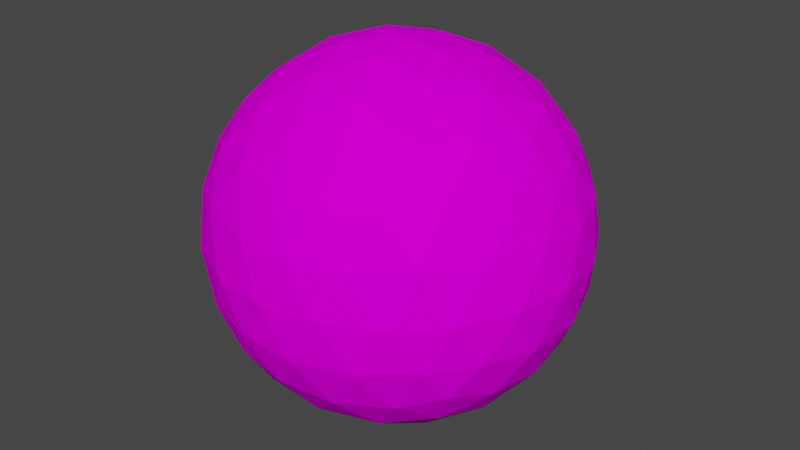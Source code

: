 # Source: proyectil.blend  (saved by Blender 3.4.6; exported with 4.5.12 LTS)
import bpy
from mathutils import Matrix  # noqa: F401  (used for matrix-valued properties, if any)

bpy.ops.wm.read_factory_settings(use_empty=True)
scene = bpy.context.scene
scene.name = 'Scene'

# ---- images (referenced by path relative to the original .blend; pixels are not part of the script)
import os
ASSET_DIR = os.environ.get("B2B_ASSET_DIR", "")  # directory of the original .blend (textures are referenced by path, not embedded)
HERE = os.path.dirname(os.path.abspath(__file__))  # packed textures are extracted next to this script under _unpacked/

def load_image(name, relpath, width, height, colorspace="sRGB"):
    """Load a texture the original file referenced (path relative to the .blend, or extracted next to this script)."""
    p = next((c for c in (os.path.join(HERE, relpath), os.path.join(ASSET_DIR, relpath)) if relpath and os.path.exists(c)), "")
    if p:
        img = bpy.data.images.load(p, check_existing=True)
        img.name = name
    else:  # same state as the original file: an image datablock whose file is absent (Cycles renders it pink)
        img = bpy.data.images.new(name, width, height)
        img.source = "FILE"
        img.filepath = "//" + (relpath or name)
    img.colorspace_settings.name = colorspace
    return img
img_projectile = load_image('projectile', 'projectileEnemy.png', 1024, 1024, 'sRGB')

# ---- materials (node trees are filled in below, after node groups)
mat_material_001 = bpy.data.materials.new('Material.001')
mat_material_001.use_transparent_shadow = False

# ---- material node trees
mat_material_001.use_nodes = True; mat_material_001.node_tree.nodes.clear()
_N = mat_material_001.node_tree.nodes; _L = mat_material_001.node_tree.links
n0 = _N.new('ShaderNodeOutputMaterial'); n0.name = 'Material Output'; n0.location = (300, 300)
n1 = _N.new('ShaderNodeBsdfDiffuse'); n1.name = 'Diffuse BSDF'; n1.location = (91, 290)
n2 = _N.new('ShaderNodeTexImage'); n2.name = 'Image Texture'; n2.location = (-210, 295)
n2.image = img_projectile
_L.new(n1.outputs[0], n0.inputs[0])
_L.new(n2.outputs[0], n1.inputs[0])
n0.is_active_output = True

# ---- world
world_world = bpy.data.worlds.new('World'); scene.world = world_world
world_world.use_nodes = True; world_world.node_tree.nodes.clear()
_N = world_world.node_tree.nodes; _L = world_world.node_tree.links
n0 = _N.new('ShaderNodeOutputWorld'); n0.name = 'World Output'; n0.location = (300, 300)
n1 = _N.new('ShaderNodeBackground'); n1.name = 'Background'; n1.location = (10, 300)
n1.inputs[0].default_value = (0.05088, 0.05088, 0.05088, 1.0)
_L.new(n1.outputs[0], n0.inputs[0])
n0.is_active_output = True
world_world.color = (0.05088, 0.05088, 0.05088)
world_world.use_sun_shadow = False
world_world.sun_shadow_jitter_overblur = 0.0

# ---- meshes
me_icosphere_001 = bpy.data.meshes.new('Icosphere.001')
me_icosphere_001.from_pydata([(0.0, 0.0, -1.0), (0.7236, -0.5257, -0.4472), (-0.2764, -0.8506, -0.4472), (-0.8944, 0.0, -0.4472), (-0.2764, 0.8506, -0.4472), (0.7236, 0.5257, -0.4472), (0.2764, -0.8506, 0.4472), (-0.7236, -0.5257, 0.4472), (-0.7236, 0.5257, 0.4472), (0.2764, 0.8506, 0.4472), (0.8944, 0.0, 0.4472), (0.0, 0.0, 1.0), (-0.2328, -0.7166, -0.6575), (-0.1625, -0.5, -0.8507), (-0.07761, -0.2389, -0.9679), (0.2032, -0.1476, -0.9679), (0.4253, -0.309, -0.8507), (0.6095, -0.4429, -0.6575), (0.5319, -0.6817, -0.5023), (0.2629, -0.809, -0.5257), (-0.02964, -0.8642, -0.5023), (0.8127, 0.2952, -0.5023), (0.8506, 0.0, -0.5257), (0.8127, -0.2952, -0.5023), (0.2032, 0.1476, -0.9679), (0.4253, 0.309, -0.8507), (0.6095, 0.4429, -0.6575), (-0.7534, 0.0, -0.6575), (-0.5257, 0.0, -0.8507), (-0.2511, 0.0, -0.9679), (-0.484, -0.7166, -0.5023), (-0.6882, -0.5, -0.5257), (-0.8311, -0.2389, -0.5023), (-0.2328, 0.7166, -0.6575), (-0.1625, 0.5, -0.8507), (-0.07761, 0.2389, -0.9679), (-0.8311, 0.2389, -0.5023), (-0.6882, 0.5, -0.5257), (-0.484, 0.7166, -0.5023), (-0.02964, 0.8642, -0.5023), (0.2629, 0.809, -0.5257), (0.5319, 0.6817, -0.5023), (0.9566, -0.1476, 0.2511), (0.9511, -0.309, -1.752e-08), (0.8607, -0.4429, -0.2512), (0.8607, 0.4429, -0.2512), (0.9511, 0.309, 1.752e-08), (0.9566, 0.1476, 0.2511), (0.1552, -0.9554, 0.2512), (0.0, -1.0, -1.752e-08), (-0.1552, -0.9554, -0.2512), (0.6872, -0.6817, -0.2512), (0.5878, -0.809, 1.752e-08), (0.436, -0.8642, 0.2512), (-0.8607, -0.4429, 0.2512), (-0.9511, -0.309, -1.752e-08), (-0.9566, -0.1476, -0.2511), (-0.436, -0.8642, -0.2512), (-0.5878, -0.809, 1.752e-08), (-0.6872, -0.6817, 0.2512), (-0.6872, 0.6817, 0.2512), (-0.5878, 0.809, -1.752e-08), (-0.436, 0.8642, -0.2512), (-0.9566, 0.1476, -0.2511), (-0.9511, 0.309, 1.752e-08), (-0.8607, 0.4429, 0.2512), (0.436, 0.8642, 0.2512), (0.5878, 0.809, -1.752e-08), (0.6872, 0.6817, -0.2512), (-0.1552, 0.9554, -0.2512), (0.0, 1.0, 1.752e-08), (0.1552, 0.9554, 0.2512), (0.8311, -0.2389, 0.5023), (0.6882, -0.5, 0.5257), (0.484, -0.7166, 0.5023), (0.02964, -0.8642, 0.5023), (-0.2629, -0.809, 0.5257), (-0.5319, -0.6817, 0.5023), (-0.8127, -0.2952, 0.5023), (-0.8506, 0.0, 0.5257), (-0.8127, 0.2952, 0.5023), (-0.5319, 0.6817, 0.5023), (-0.2629, 0.809, 0.5257), (0.02964, 0.8642, 0.5023), (0.484, 0.7166, 0.5023), (0.6882, 0.5, 0.5257), (0.8311, 0.2389, 0.5023), (0.07761, -0.2389, 0.9679), (0.1625, -0.5, 0.8507), (0.2328, -0.7166, 0.6575), (0.7534, 0.0, 0.6575), (0.5257, 0.0, 0.8507), (0.2511, 0.0, 0.9679), (-0.2032, -0.1476, 0.9679), (-0.4253, -0.309, 0.8507), (-0.6095, -0.4429, 0.6575), (-0.2032, 0.1476, 0.9679), (-0.4253, 0.309, 0.8507), (-0.6095, 0.4429, 0.6575), (0.07761, 0.2389, 0.9679), (0.1625, 0.5, 0.8507), (0.2328, 0.7166, 0.6575), (0.3618, 0.2629, 0.8944), (0.6382, 0.2629, 0.7236), (0.4472, 0.5257, 0.7236), (-0.1382, 0.4253, 0.8944), (-0.05279, 0.6882, 0.7236), (-0.3618, 0.5878, 0.7236), (-0.4472, 0.0, 0.8944), (-0.6708, 0.1625, 0.7236), (-0.6708, -0.1625, 0.7236), (-0.1382, -0.4253, 0.8944), (-0.3618, -0.5878, 0.7236), (-0.05279, -0.6882, 0.7236), (0.3618, -0.2629, 0.8944), (0.4472, -0.5257, 0.7236), (0.6382, -0.2629, 0.7236), (0.8618, 0.4253, 0.2764), (0.809, 0.5878, 0.0), (0.6708, 0.6882, 0.2764), (-0.1382, 0.9511, 0.2764), (-0.309, 0.9511, -4.92e-07), (-0.4472, 0.8506, 0.2764), (-0.9472, 0.1625, 0.2764), (-1.0, -3.608e-07, 6.232e-07), (-0.9472, -0.1625, 0.2764), (-0.4472, -0.8506, 0.2764), (-0.309, -0.9511, -7.872e-07), (-0.1382, -0.9511, 0.2764), (0.6708, -0.6882, 0.2764), (0.809, -0.5878, -1.902e-06), (0.8618, -0.4253, 0.2764), (0.309, 0.9511, -2.615e-14), (0.4472, 0.8506, -0.2764), (0.1382, 0.9511, -0.2764), (-0.809, 0.5878, -7.845e-14), (-0.6708, 0.6882, -0.2764), (-0.8618, 0.4253, -0.2764), (-0.809, -0.5878, 8.031e-14), (-0.8618, -0.4253, -0.2764), (-0.6708, -0.6882, -0.2764), (0.309, -0.9511, 2.802e-14), (0.1382, -0.9511, -0.2764), (0.4472, -0.8506, -0.2764), (1.0, 0.0, 0.0), (0.9472, -0.1625, -0.2764), (0.9472, 0.1625, -0.2764), (0.3618, 0.5878, -0.7236), (0.1382, 0.4253, -0.8944), (0.05279, 0.6882, -0.7236), (-0.4472, 0.5257, -0.7236), (-0.3618, 0.2629, -0.8944), (-0.6382, 0.2629, -0.7236), (-0.6382, -0.2629, -0.7236), (-0.3618, -0.2629, -0.8944), (-0.4472, -0.5257, -0.7236), (0.6708, 0.1625, -0.7236), (0.6708, -0.1625, -0.7236), (0.4472, -7.38e-07, -0.8944), (0.05279, -0.6882, -0.7236), (0.1382, -0.4253, -0.8944), (0.3618, -0.5878, -0.7236)], [], [(0, 15, 14), (1, 17, 23), (0, 14, 29), (0, 29, 35), (0, 35, 24), (1, 23, 44), (2, 20, 50), (3, 32, 56), (4, 38, 62), (5, 41, 68), (1, 44, 51), (2, 50, 57), (3, 56, 63), (4, 62, 69), (5, 68, 45), (6, 74, 89), (7, 77, 95), (8, 80, 98), (9, 83, 101), (10, 86, 90), (92, 99, 11), (91, 102, 92), (90, 103, 91), (92, 102, 99), (102, 100, 99), (91, 103, 102), (103, 104, 102), (102, 104, 100), (104, 101, 100), (90, 86, 103), (86, 85, 103), (103, 85, 104), (85, 84, 104), (104, 84, 101), (84, 9, 101), (99, 96, 11), (100, 105, 99), (101, 106, 100), (99, 105, 96), (105, 97, 96), (100, 106, 105), (106, 107, 105), (105, 107, 97), (107, 98, 97), (101, 83, 106), (83, 82, 106), (106, 82, 107), (82, 81, 107), (107, 81, 98), (81, 8, 98), (96, 93, 11), (97, 108, 96), (98, 109, 97), (96, 108, 93), (108, 94, 93), (97, 109, 108), (109, 110, 108), (108, 110, 94), (110, 95, 94), (98, 80, 109), (80, 79, 109), (109, 79, 110), (79, 78, 110), (110, 78, 95), (78, 7, 95), (93, 87, 11), (94, 111, 93), (95, 112, 94), (93, 111, 87), (111, 88, 87), (94, 112, 111), (112, 113, 111), (111, 113, 88), (113, 89, 88), (95, 77, 112), (77, 76, 112), (112, 76, 113), (76, 75, 113), (113, 75, 89), (75, 6, 89), (87, 92, 11), (88, 114, 87), (89, 115, 88), (87, 114, 92), (114, 91, 92), (88, 115, 114), (115, 116, 114), (114, 116, 91), (116, 90, 91), (89, 74, 115), (74, 73, 115), (115, 73, 116), (73, 72, 116), (116, 72, 90), (72, 10, 90), (47, 86, 10), (46, 117, 47), (45, 118, 46), (47, 117, 86), (117, 85, 86), (46, 118, 117), (118, 119, 117), (117, 119, 85), (119, 84, 85), (45, 68, 118), (68, 67, 118), (118, 67, 119), (67, 66, 119), (119, 66, 84), (66, 9, 84), (71, 83, 9), (70, 120, 71), (69, 121, 70), (71, 120, 83), (120, 82, 83), (70, 121, 120), (121, 122, 120), (120, 122, 82), (122, 81, 82), (69, 62, 121), (62, 61, 121), (121, 61, 122), (61, 60, 122), (122, 60, 81), (60, 8, 81), (65, 80, 8), (64, 123, 65), (63, 124, 64), (65, 123, 80), (123, 79, 80), (64, 124, 123), (124, 125, 123), (123, 125, 79), (125, 78, 79), (63, 56, 124), (56, 55, 124), (124, 55, 125), (55, 54, 125), (125, 54, 78), (54, 7, 78), (59, 77, 7), (58, 126, 59), (57, 127, 58), (59, 126, 77), (126, 76, 77), (58, 127, 126), (127, 128, 126), (126, 128, 76), (128, 75, 76), (57, 50, 127), (50, 49, 127), (127, 49, 128), (49, 48, 128), (128, 48, 75), (48, 6, 75), (53, 74, 6), (52, 129, 53), (51, 130, 52), (53, 129, 74), (129, 73, 74), (52, 130, 129), (130, 131, 129), (129, 131, 73), (131, 72, 73), (51, 44, 130), (44, 43, 130), (130, 43, 131), (43, 42, 131), (131, 42, 72), (42, 10, 72), (66, 71, 9), (67, 132, 66), (68, 133, 67), (66, 132, 71), (132, 70, 71), (67, 133, 132), (133, 134, 132), (132, 134, 70), (134, 69, 70), (68, 41, 133), (41, 40, 133), (133, 40, 134), (40, 39, 134), (134, 39, 69), (39, 4, 69), (60, 65, 8), (61, 135, 60), (62, 136, 61), (60, 135, 65), (135, 64, 65), (61, 136, 135), (136, 137, 135), (135, 137, 64), (137, 63, 64), (62, 38, 136), (38, 37, 136), (136, 37, 137), (37, 36, 137), (137, 36, 63), (36, 3, 63), (54, 59, 7), (55, 138, 54), (56, 139, 55), (54, 138, 59), (138, 58, 59), (55, 139, 138), (139, 140, 138), (138, 140, 58), (140, 57, 58), (56, 32, 139), (32, 31, 139), (139, 31, 140), (31, 30, 140), (140, 30, 57), (30, 2, 57), (48, 53, 6), (49, 141, 48), (50, 142, 49), (48, 141, 53), (141, 52, 53), (49, 142, 141), (142, 143, 141), (141, 143, 52), (143, 51, 52), (50, 20, 142), (20, 19, 142), (142, 19, 143), (19, 18, 143), (143, 18, 51), (18, 1, 51), (42, 47, 10), (43, 144, 42), (44, 145, 43), (42, 144, 47), (144, 46, 47), (43, 145, 144), (145, 146, 144), (144, 146, 46), (146, 45, 46), (44, 23, 145), (23, 22, 145), (145, 22, 146), (22, 21, 146), (146, 21, 45), (21, 5, 45), (26, 41, 5), (25, 147, 26), (24, 148, 25), (26, 147, 41), (147, 40, 41), (25, 148, 147), (148, 149, 147), (147, 149, 40), (149, 39, 40), (24, 35, 148), (35, 34, 148), (148, 34, 149), (34, 33, 149), (149, 33, 39), (33, 4, 39), (33, 38, 4), (34, 150, 33), (35, 151, 34), (33, 150, 38), (150, 37, 38), (34, 151, 150), (151, 152, 150), (150, 152, 37), (152, 36, 37), (35, 29, 151), (29, 28, 151), (151, 28, 152), (28, 27, 152), (152, 27, 36), (27, 3, 36), (27, 32, 3), (28, 153, 27), (29, 154, 28), (27, 153, 32), (153, 31, 32), (28, 154, 153), (154, 155, 153), (153, 155, 31), (155, 30, 31), (29, 14, 154), (14, 13, 154), (154, 13, 155), (13, 12, 155), (155, 12, 30), (12, 2, 30), (21, 26, 5), (22, 156, 21), (23, 157, 22), (21, 156, 26), (156, 25, 26), (22, 157, 156), (157, 158, 156), (156, 158, 25), (158, 24, 25), (23, 17, 157), (17, 16, 157), (157, 16, 158), (16, 15, 158), (158, 15, 24), (15, 0, 24), (12, 20, 2), (13, 159, 12), (14, 160, 13), (12, 159, 20), (159, 19, 20), (13, 160, 159), (160, 161, 159), (159, 161, 19), (161, 18, 19), (14, 15, 160), (15, 16, 160), (160, 16, 161), (16, 17, 161), (161, 17, 18), (17, 1, 18)])
_uv = me_icosphere_001.uv_layers.new(name='UVMap')
_uv.uv.foreach_set('vector', [0.7751, 0.5362, 0.7802, 0.59, 0.7276, 0.5545, 0.461, 0.5915, 0.4794, 0.6392, 0.4194, 0.6166, 0.7751, 0.5362, 0.7276, 0.5545, 0.7429, 0.4929, 0.7751, 0.5362, 0.7429, 0.4929, 0.8051, 0.4903, 0.7751, 0.5362, 0.8051, 0.4903, 0.8282, 0.5503, 0.461, 0.5915, 0.4194, 0.6166, 0.4189, 0.5561, 0.3039, 0.14, 0.3416, 0.1293, 0.3269, 0.1875, 0.08188, 0.08392, 0.1325, 0.08832, 0.08773, 0.1344, 0.1175, 0.381, 0.1726, 0.3788, 0.1362, 0.4231, 0.6455, 0.14, 0.6685, 0.1875, 0.6163, 0.1817, 0.461, 0.5915, 0.4189, 0.5561, 0.4785, 0.5414, 0.3039, 0.14, 0.3269, 0.1875, 0.2747, 0.1817, 0.08188, 0.08392, 0.08773, 0.1344, 0.03904, 0.1148, 0.1175, 0.381, 0.1362, 0.4231, 0.07561, 0.4154, 0.6455, 0.14, 0.6163, 0.1817, 0.5988, 0.1198, 0.5436, 0.381, 0.4885, 0.3788, 0.5266, 0.3436, 0.6611, 0.9061, 0.6646, 0.8537, 0.7012, 0.9022, 0.2002, 0.5915, 0.2417, 0.6166, 0.1818, 0.6392, 0.4859, 0.3042, 0.4763, 0.3422, 0.4332, 0.3004, 0.4235, 0.08392, 0.4293, 0.1344, 0.3806, 0.1148, 0.9058, 0.8218, 0.9212, 0.8834, 0.8737, 0.8651, 0.9366, 0.7727, 0.9595, 0.8368, 0.9058, 0.8218, 0.3806, 0.1148, 0.3861, 0.1767, 0.3416, 0.1562, 0.9058, 0.8218, 0.9595, 0.8368, 0.9212, 0.8834, 0.9595, 0.8368, 0.9688, 0.9017, 0.9212, 0.8834, 0.9366, 0.7727, 0.9876, 0.7863, 0.9595, 0.8368, 0.3861, 0.1767, 0.4054, 0.2448, 0.3518, 0.2232, 0.3518, 0.2232, 0.4054, 0.2448, 0.3783, 0.2856, 0.4054, 0.2448, 0.4332, 0.3004, 0.3783, 0.2856, 0.3806, 0.1148, 0.4293, 0.1344, 0.3861, 0.1767, 0.4293, 0.1344, 0.4435, 0.1972, 0.3861, 0.1767, 0.3861, 0.1767, 0.4435, 0.1972, 0.4054, 0.2448, 0.4435, 0.1972, 0.4644, 0.2581, 0.4054, 0.2448, 0.4054, 0.2448, 0.4644, 0.2581, 0.4332, 0.3004, 0.4644, 0.2581, 0.4859, 0.3042, 0.4332, 0.3004, 0.9212, 0.8834, 0.8685, 0.9189, 0.8737, 0.8651, 0.9688, 0.9017, 0.9184, 0.9436, 0.9212, 0.8834, 0.4332, 0.3004, 0.4185, 0.3374, 0.3783, 0.2856, 0.9212, 0.8834, 0.9184, 0.9436, 0.8685, 0.9189, 0.9184, 0.9436, 0.8585, 0.9759, 0.8685, 0.9189, 0.9688, 0.9017, 0.9635, 0.961, 0.9184, 0.9436, 0.05117, 0.6342, 0.1178, 0.6427, 0.09134, 0.6853, 0.9184, 0.9436, 0.9055, 1.0, 0.8585, 0.9759, 0.1178, 0.6427, 0.1818, 0.6392, 0.1578, 0.6853, 0.0, 0.6158, 0.02408, 0.5771, 0.05117, 0.6342, 0.02408, 0.5771, 0.08142, 0.588, 0.05117, 0.6342, 0.05117, 0.6342, 0.08142, 0.588, 0.1178, 0.6427, 0.08142, 0.588, 0.1452, 0.5927, 0.1178, 0.6427, 0.1178, 0.6427, 0.1452, 0.5927, 0.1818, 0.6392, 0.1452, 0.5927, 0.2002, 0.5915, 0.1818, 0.6392, 0.8685, 0.9189, 0.8206, 0.8792, 0.8737, 0.8651, 0.8585, 0.9759, 0.8077, 0.939, 0.8685, 0.9189, 0.1818, 0.6392, 0.224, 0.669, 0.1578, 0.6853, 0.8685, 0.9189, 0.8077, 0.939, 0.8206, 0.8792, 0.8077, 0.939, 0.7582, 0.8928, 0.8206, 0.8792, 0.8585, 0.9759, 0.7948, 0.9953, 0.8077, 0.939, 0.7948, 0.9953, 0.742, 0.9516, 0.8077, 0.939, 0.8077, 0.939, 0.742, 0.9516, 0.7582, 0.8928, 0.742, 0.9516, 0.7012, 0.9022, 0.7582, 0.8928, 0.1818, 0.6392, 0.2417, 0.6166, 0.224, 0.669, 0.2417, 0.6166, 0.2833, 0.638, 0.224, 0.669, 0.7948, 0.9953, 0.7335, 1.0, 0.742, 0.9516, 0.7335, 1.0, 0.6895, 0.9534, 0.742, 0.9516, 0.742, 0.9516, 0.6895, 0.9534, 0.7012, 0.9022, 0.09162, 0.3004, 0.1443, 0.3042, 0.1347, 0.3422, 0.8206, 0.8792, 0.8437, 0.8192, 0.8737, 0.8651, 0.7582, 0.8928, 0.7803, 0.8293, 0.8206, 0.8792, 0.7012, 0.9022, 0.7147, 0.8419, 0.7582, 0.8928, 0.8206, 0.8792, 0.7803, 0.8293, 0.8437, 0.8192, 0.7803, 0.8293, 0.8064, 0.7672, 0.8437, 0.8192, 0.7582, 0.8928, 0.7147, 0.8419, 0.7803, 0.8293, 0.7147, 0.8419, 0.74, 0.7759, 0.7803, 0.8293, 0.7803, 0.8293, 0.74, 0.7759, 0.8064, 0.7672, 0.74, 0.7759, 0.7704, 0.7221, 0.8064, 0.7672, 0.7012, 0.9022, 0.6646, 0.8537, 0.7147, 0.8419, 0.6646, 0.8537, 0.6815, 0.7913, 0.7147, 0.8419, 0.7147, 0.8419, 0.6815, 0.7913, 0.74, 0.7759, 0.6815, 0.7913, 0.7107, 0.7336, 0.74, 0.7759, 0.74, 0.7759, 0.7107, 0.7336, 0.7704, 0.7221, 0.7107, 0.7336, 0.7433, 0.6924, 0.7704, 0.7221, 0.8437, 0.8192, 0.9058, 0.8218, 0.8737, 0.8651, 0.8064, 0.7672, 0.8742, 0.7661, 0.8437, 0.8192, 0.7704, 0.7221, 0.8339, 0.7127, 0.8064, 0.7672, 0.8437, 0.8192, 0.8742, 0.7661, 0.9058, 0.8218, 0.8742, 0.7661, 0.9366, 0.7727, 0.9058, 0.8218, 0.8064, 0.7672, 0.8339, 0.7127, 0.8742, 0.7661, 0.8339, 0.7127, 0.9023, 0.7156, 0.8742, 0.7661, 0.8742, 0.7661, 0.9023, 0.7156, 0.9366, 0.7727, 0.9023, 0.7156, 0.957, 0.73, 0.9366, 0.7727, 0.7704, 0.7221, 0.796, 0.6762, 0.8339, 0.7127, 0.4885, 0.3788, 0.4253, 0.3877, 0.463, 0.3422, 0.8339, 0.7127, 0.8599, 0.6711, 0.9023, 0.7156, 0.8599, 0.6711, 0.9204, 0.6815, 0.9023, 0.7156, 0.3487, 0.09106, 0.3954, 0.05658, 0.3806, 0.1148, 0.3954, 0.05658, 0.4235, 0.08392, 0.3806, 0.1148, 0.4741, 0.08832, 0.4293, 0.1344, 0.4235, 0.08392, 0.5373, 0.1007, 0.489, 0.1476, 0.4741, 0.08832, 0.5988, 0.1198, 0.5576, 0.1649, 0.5373, 0.1007, 0.4741, 0.08832, 0.489, 0.1476, 0.4293, 0.1344, 0.489, 0.1476, 0.4435, 0.1972, 0.4293, 0.1344, 0.5373, 0.1007, 0.5576, 0.1649, 0.489, 0.1476, 0.5576, 0.1649, 0.5083, 0.2156, 0.489, 0.1476, 0.489, 0.1476, 0.5083, 0.2156, 0.4435, 0.1972, 0.5083, 0.2156, 0.4644, 0.2581, 0.4435, 0.1972, 0.5988, 0.1198, 0.6163, 0.1817, 0.5576, 0.1649, 0.6163, 0.1817, 0.574, 0.2302, 0.5576, 0.1649, 0.5576, 0.1649, 0.574, 0.2302, 0.5083, 0.2156, 0.574, 0.2302, 0.5267, 0.2739, 0.5083, 0.2156, 0.5083, 0.2156, 0.5267, 0.2739, 0.4644, 0.2581, 0.5267, 0.2739, 0.4859, 0.3042, 0.4644, 0.2581, 0.5341, 0.3259, 0.4763, 0.3422, 0.4859, 0.3042, 0.03282, 0.4643, 0.05212, 0.5265, 0.0008661, 0.518, 0.07561, 0.4154, 0.09325, 0.47, 0.03282, 0.4643, 0.0008661, 0.518, 0.05212, 0.5265, 0.02408, 0.5771, 0.05212, 0.5265, 0.08142, 0.588, 0.02408, 0.5771, 0.03282, 0.4643, 0.09325, 0.47, 0.05212, 0.5265, 0.09325, 0.47, 0.1188, 0.5351, 0.05212, 0.5265, 0.05212, 0.5265, 0.1188, 0.5351, 0.08142, 0.588, 0.1188, 0.5351, 0.1452, 0.5927, 0.08142, 0.588, 0.07561, 0.4154, 0.1362, 0.4231, 0.09325, 0.47, 0.1362, 0.4231, 0.1596, 0.4806, 0.09325, 0.47, 0.09325, 0.47, 0.1596, 0.4806, 0.1188, 0.5351, 0.1596, 0.4806, 0.1826, 0.5414, 0.1188, 0.5351, 0.1188, 0.5351, 0.1826, 0.5414, 0.1452, 0.5927, 0.1826, 0.5414, 0.2002, 0.5915, 0.1452, 0.5927, 0.2422, 0.5561, 0.2417, 0.6166, 0.2002, 0.5915, 0.2844, 0.5115, 0.2905, 0.5776, 0.2422, 0.5561, 0.03904, 0.1148, 0.04449, 0.1767, 0.0, 0.1562, 0.2422, 0.5561, 0.2905, 0.5776, 0.2417, 0.6166, 0.2905, 0.5776, 0.2833, 0.638, 0.2417, 0.6166, 0.2844, 0.5115, 0.3306, 0.5288, 0.2905, 0.5776, 0.04449, 0.1767, 0.06378, 0.2448, 0.0102, 0.2232, 0.0102, 0.2232, 0.06378, 0.2448, 0.03669, 0.2857, 0.06378, 0.2448, 0.09162, 0.3004, 0.03669, 0.2857, 0.03904, 0.1148, 0.08773, 0.1344, 0.04449, 0.1767, 0.08773, 0.1344, 0.1019, 0.1972, 0.04449, 0.1767, 0.04449, 0.1767, 0.1019, 0.1972, 0.06378, 0.2448, 0.1019, 0.1972, 0.1228, 0.2581, 0.06378, 0.2448, 0.06378, 0.2448, 0.1228, 0.2581, 0.09162, 0.3004, 0.1228, 0.2581, 0.1443, 0.3042, 0.09162, 0.3004, 0.1851, 0.2739, 0.1925, 0.3259, 0.1443, 0.3042, 0.2324, 0.2302, 0.2434, 0.2902, 0.1851, 0.2739, 0.2747, 0.1817, 0.2927, 0.2394, 0.2324, 0.2302, 0.1851, 0.2739, 0.2434, 0.2902, 0.1925, 0.3259, 0.2434, 0.2902, 0.2478, 0.339, 0.1925, 0.3259, 0.2324, 0.2302, 0.2927, 0.2394, 0.2434, 0.2902, 0.2927, 0.2394, 0.3008, 0.2966, 0.2434, 0.2902, 0.2434, 0.2902, 0.3008, 0.2966, 0.2478, 0.339, 0.6619, 0.7458, 0.7107, 0.7336, 0.6815, 0.7913, 0.2747, 0.1817, 0.3269, 0.1875, 0.2927, 0.2394, 0.3269, 0.1875, 0.3416, 0.2425, 0.2927, 0.2394, 0.2927, 0.2394, 0.3416, 0.2425, 0.3008, 0.2966, 0.6283, 0.4643, 0.5855, 0.4154, 0.6357, 0.4073, 0.6357, 0.4073, 0.5855, 0.4154, 0.5866, 0.3662, 0.5855, 0.4154, 0.5436, 0.381, 0.5866, 0.3662, 0.5249, 0.4231, 0.4885, 0.3788, 0.5436, 0.381, 0.5015, 0.4806, 0.4612, 0.4298, 0.5249, 0.4231, 0.4785, 0.5414, 0.4356, 0.4948, 0.5015, 0.4806, 0.5249, 0.4231, 0.4612, 0.4298, 0.4885, 0.3788, 0.4612, 0.4298, 0.4253, 0.3877, 0.4885, 0.3788, 0.5015, 0.4806, 0.4356, 0.4948, 0.4612, 0.4298, 0.4356, 0.4948, 0.3956, 0.446, 0.4612, 0.4298, 0.4612, 0.4298, 0.3956, 0.446, 0.4253, 0.3877, 0.3956, 0.446, 0.3693, 0.4083, 0.4253, 0.3877, 0.4785, 0.5414, 0.4189, 0.5561, 0.4356, 0.4948, 0.4189, 0.5561, 0.3767, 0.5115, 0.4356, 0.4948, 0.4356, 0.4948, 0.3767, 0.5115, 0.3956, 0.446, 0.3767, 0.5115, 0.3461, 0.4674, 0.3956, 0.446, 0.3956, 0.446, 0.3461, 0.4674, 0.3693, 0.4083, 0.4531, 0.04021, 0.4235, 0.08392, 0.3954, 0.05658, 0.5267, 0.2739, 0.5341, 0.3259, 0.4859, 0.3042, 0.574, 0.2302, 0.585, 0.2902, 0.5267, 0.2739, 0.6163, 0.1817, 0.6343, 0.2394, 0.574, 0.2302, 0.5267, 0.2739, 0.585, 0.2902, 0.5341, 0.3259, 0.585, 0.2902, 0.5894, 0.339, 0.5341, 0.3259, 0.574, 0.2302, 0.6343, 0.2394, 0.585, 0.2902, 0.6343, 0.2394, 0.6424, 0.2966, 0.585, 0.2902, 0.585, 0.2902, 0.6424, 0.2966, 0.5894, 0.339, 0.02541, 0.4073, 0.07561, 0.4154, 0.03282, 0.4643, 0.6163, 0.1817, 0.6685, 0.1875, 0.6343, 0.2394, 0.6685, 0.1875, 0.6832, 0.2425, 0.6343, 0.2394, 0.6343, 0.2394, 0.6832, 0.2425, 0.6424, 0.2966, 0.9673, 0.4624, 0.938, 0.4047, 0.9869, 0.417, 0.02541, 0.4073, 0.07455, 0.3662, 0.07561, 0.4154, 0.07455, 0.3662, 0.1175, 0.381, 0.07561, 0.4154, 0.1826, 0.5414, 0.2422, 0.5561, 0.2002, 0.5915, 0.1596, 0.4806, 0.2255, 0.4948, 0.1826, 0.5414, 0.1362, 0.4231, 0.2, 0.4298, 0.1596, 0.4806, 0.1826, 0.5414, 0.2255, 0.4948, 0.2422, 0.5561, 0.2255, 0.4948, 0.2844, 0.5115, 0.2422, 0.5561, 0.1596, 0.4806, 0.2, 0.4298, 0.2255, 0.4948, 0.2, 0.4298, 0.2656, 0.446, 0.2255, 0.4948, 0.2255, 0.4948, 0.2656, 0.446, 0.2844, 0.5115, 0.2656, 0.446, 0.315, 0.4674, 0.2844, 0.5115, 0.1362, 0.4231, 0.1726, 0.3788, 0.2, 0.4298, 0.1726, 0.3788, 0.2358, 0.3877, 0.2, 0.4298, 0.2, 0.4298, 0.2358, 0.3877, 0.2656, 0.446, 0.2358, 0.3877, 0.2918, 0.4083, 0.2656, 0.446, 0.2656, 0.446, 0.2918, 0.4083, 0.315, 0.4674, 0.05375, 0.05658, 0.08188, 0.08392, 0.03904, 0.1148, 0.1228, 0.2581, 0.1851, 0.2739, 0.1443, 0.3042, 0.1019, 0.1972, 0.1667, 0.2156, 0.1228, 0.2581, 0.08773, 0.1344, 0.1474, 0.1476, 0.1019, 0.1972, 0.1228, 0.2581, 0.1667, 0.2156, 0.1851, 0.2739, 0.1667, 0.2156, 0.2324, 0.2302, 0.1851, 0.2739, 0.1019, 0.1972, 0.1474, 0.1476, 0.1667, 0.2156, 0.1474, 0.1476, 0.216, 0.1649, 0.1667, 0.2156, 0.1667, 0.2156, 0.216, 0.1649, 0.2324, 0.2302, 0.216, 0.1649, 0.2747, 0.1817, 0.2324, 0.2302, 0.08773, 0.1344, 0.1325, 0.08832, 0.1474, 0.1476, 0.1325, 0.08832, 0.1957, 0.1007, 0.1474, 0.1476, 0.1474, 0.1476, 0.1957, 0.1007, 0.216, 0.1649, 0.1957, 0.1007, 0.2572, 0.1198, 0.216, 0.1649, 0.216, 0.1649, 0.2572, 0.1198, 0.2747, 0.1817, 0.2572, 0.1198, 0.3039, 0.14, 0.2747, 0.1817, 0.5855, 0.4154, 0.5249, 0.4231, 0.5436, 0.381, 0.6283, 0.4643, 0.5679, 0.47, 0.5855, 0.4154, 0.6603, 0.518, 0.609, 0.5265, 0.6283, 0.4643, 0.5855, 0.4154, 0.5679, 0.47, 0.5249, 0.4231, 0.5679, 0.47, 0.5015, 0.4806, 0.5249, 0.4231, 0.6283, 0.4643, 0.609, 0.5265, 0.5679, 0.47, 0.609, 0.5265, 0.5423, 0.5351, 0.5679, 0.47, 0.5679, 0.47, 0.5423, 0.5351, 0.5015, 0.4806, 0.5423, 0.5351, 0.4785, 0.5414, 0.5015, 0.4806, 0.6603, 0.518, 0.6371, 0.5771, 0.609, 0.5265, 0.6371, 0.5771, 0.5797, 0.588, 0.609, 0.5265, 0.609, 0.5265, 0.5797, 0.588, 0.5423, 0.5351, 0.5797, 0.588, 0.5159, 0.5927, 0.5423, 0.5351, 0.5423, 0.5351, 0.5159, 0.5927, 0.4785, 0.5414, 0.5159, 0.5927, 0.461, 0.5915, 0.4785, 0.5414, 0.4531, 0.04021, 0.4741, 0.08832, 0.4235, 0.08392, 0.4934, 0.0, 0.5152, 0.04389, 0.4531, 0.04021, 0.4189, 0.5561, 0.3706, 0.5776, 0.3767, 0.5115, 0.4531, 0.04021, 0.5152, 0.04389, 0.4741, 0.08832, 0.5152, 0.04389, 0.5373, 0.1007, 0.4741, 0.08832, 0.3767, 0.5115, 0.3706, 0.5776, 0.3306, 0.5288, 0.5607, 0.008272, 0.5838, 0.06122, 0.5152, 0.04389, 0.5152, 0.04389, 0.5838, 0.06122, 0.5373, 0.1007, 0.5838, 0.06122, 0.5988, 0.1198, 0.5373, 0.1007, 0.4189, 0.5561, 0.4194, 0.6166, 0.3706, 0.5776, 0.4194, 0.6166, 0.3778, 0.638, 0.3706, 0.5776, 0.5607, 0.008272, 0.6238, 0.03297, 0.5838, 0.06122, 0.6238, 0.03297, 0.6401, 0.08745, 0.5838, 0.06122, 0.5838, 0.06122, 0.6401, 0.08745, 0.5988, 0.1198, 0.6401, 0.08745, 0.6455, 0.14, 0.5988, 0.1198, 0.9475, 0.5733, 0.9842, 0.5248, 0.9876, 0.5772, 0.8906, 0.5639, 0.9341, 0.513, 0.9475, 0.5733, 0.8282, 0.5503, 0.8684, 0.5004, 0.8906, 0.5639, 0.9475, 0.5733, 0.9341, 0.513, 0.9842, 0.5248, 0.9341, 0.513, 0.9673, 0.4624, 0.9842, 0.5248, 0.8906, 0.5639, 0.8684, 0.5004, 0.9341, 0.513, 0.8684, 0.5004, 0.9087, 0.447, 0.9341, 0.513, 0.9341, 0.513, 0.9087, 0.447, 0.9673, 0.4624, 0.9087, 0.447, 0.938, 0.4047, 0.9673, 0.4624, 0.8282, 0.5503, 0.8051, 0.4903, 0.8684, 0.5004, 0.8051, 0.4903, 0.8423, 0.4383, 0.8684, 0.5004, 0.8684, 0.5004, 0.8423, 0.4383, 0.9087, 0.447, 0.8423, 0.4383, 0.8784, 0.3932, 0.9087, 0.447, 0.9087, 0.447, 0.8784, 0.3932, 0.938, 0.4047, 0.8784, 0.3932, 0.9055, 0.3635, 0.938, 0.4047, 0.1345, 0.3436, 0.1726, 0.3788, 0.1175, 0.381, 0.8423, 0.4383, 0.8149, 0.3838, 0.8784, 0.3932, 0.8051, 0.4903, 0.7746, 0.4372, 0.8423, 0.4383, 0.8784, 0.3932, 0.8149, 0.3838, 0.8528, 0.3473, 0.1981, 0.3422, 0.2358, 0.3877, 0.1726, 0.3788, 0.8423, 0.4383, 0.7746, 0.4372, 0.8149, 0.3838, 0.7746, 0.4372, 0.7465, 0.3867, 0.8149, 0.3838, 0.8149, 0.3838, 0.7465, 0.3867, 0.7888, 0.3422, 0.7465, 0.3867, 0.7284, 0.3526, 0.7888, 0.3422, 0.8051, 0.4903, 0.7429, 0.4929, 0.7746, 0.4372, 0.7429, 0.4929, 0.7122, 0.4438, 0.7746, 0.4372, 0.7746, 0.4372, 0.7122, 0.4438, 0.7465, 0.3867, 0.7122, 0.4438, 0.6918, 0.4011, 0.7465, 0.3867, 0.08688, 0.00896, 0.1115, 0.04021, 0.05375, 0.05658, 0.1115, 0.04021, 0.08188, 0.08392, 0.05375, 0.05658, 0.1115, 0.04021, 0.1325, 0.08832, 0.08188, 0.08392, 0.1518, 0.0, 0.1736, 0.04389, 0.1115, 0.04021, 0.7429, 0.4929, 0.6893, 0.5079, 0.7122, 0.4438, 0.1115, 0.04021, 0.1736, 0.04389, 0.1325, 0.08832, 0.1736, 0.04389, 0.1957, 0.1007, 0.1325, 0.08832, 0.7122, 0.4438, 0.6893, 0.5079, 0.6611, 0.4574, 0.2191, 0.008271, 0.2422, 0.06122, 0.1736, 0.04389, 0.1736, 0.04389, 0.2422, 0.06122, 0.1957, 0.1007, 0.2422, 0.06122, 0.2572, 0.1198, 0.1957, 0.1007, 0.7429, 0.4929, 0.7276, 0.5545, 0.6893, 0.5079, 0.7276, 0.5545, 0.68, 0.5728, 0.6893, 0.5079, 0.2191, 0.008271, 0.2822, 0.03296, 0.2422, 0.06122, 0.2822, 0.03296, 0.2985, 0.08745, 0.2422, 0.06122, 0.2422, 0.06122, 0.2985, 0.08745, 0.2572, 0.1198, 0.2985, 0.08745, 0.3039, 0.14, 0.2572, 0.1198, 0.6401, 0.08745, 0.6832, 0.1293, 0.6455, 0.14, 0.9152, 0.6711, 0.9067, 0.6228, 0.9593, 0.6245, 0.4194, 0.6166, 0.4372, 0.669, 0.3778, 0.638, 0.9593, 0.6245, 0.9067, 0.6228, 0.9475, 0.5733, 0.9067, 0.6228, 0.8906, 0.5639, 0.9475, 0.5733, 0.9152, 0.6711, 0.854, 0.6665, 0.9067, 0.6228, 0.854, 0.6665, 0.8411, 0.6101, 0.9067, 0.6228, 0.9067, 0.6228, 0.8411, 0.6101, 0.8906, 0.5639, 0.8411, 0.6101, 0.8282, 0.5503, 0.8906, 0.5639, 0.4194, 0.6166, 0.4794, 0.6392, 0.4372, 0.669, 0.4794, 0.6392, 0.5033, 0.6853, 0.4372, 0.669, 0.854, 0.6665, 0.7903, 0.647, 0.8411, 0.6101, 0.7903, 0.647, 0.7802, 0.59, 0.8411, 0.6101, 0.8411, 0.6101, 0.7802, 0.59, 0.8282, 0.5503, 0.7802, 0.59, 0.7751, 0.5362, 0.8282, 0.5503, 0.2985, 0.08745, 0.3416, 0.1293, 0.3039, 0.14, 0.2822, 0.03296, 0.3351, 0.07166, 0.2985, 0.08745, 0.7276, 0.5545, 0.7303, 0.6148, 0.68, 0.5728, 0.6611, 0.6158, 0.61, 0.6342, 0.6371, 0.5771, 0.61, 0.6342, 0.5797, 0.588, 0.6371, 0.5771, 0.68, 0.5728, 0.7303, 0.6148, 0.6853, 0.6321, 0.5698, 0.6853, 0.5433, 0.6427, 0.61, 0.6342, 0.61, 0.6342, 0.5433, 0.6427, 0.5797, 0.588, 0.5433, 0.6427, 0.5159, 0.5927, 0.5797, 0.588, 0.7276, 0.5545, 0.7802, 0.59, 0.7303, 0.6148, 0.7802, 0.59, 0.7903, 0.647, 0.7303, 0.6148, 0.7303, 0.6148, 0.7903, 0.647, 0.7433, 0.6711, 0.5033, 0.6853, 0.4794, 0.6392, 0.5433, 0.6427, 0.5433, 0.6427, 0.4794, 0.6392, 0.5159, 0.5927, 0.4794, 0.6392, 0.461, 0.5915, 0.5159, 0.5927])
me_icosphere_001.materials.append(mat_material_001)
me_icosphere_001.update()

# ---- objects
ob_icosphere = bpy.data.objects.new('Icosphere', me_icosphere_001)

# ---- transforms, parenting, visibility, modifiers, constraints
ob_icosphere.location = (0.0, 0.0, 0.0)

# ---- collection membership
scene.collection.objects.link(ob_icosphere)

# ---- scene / render settings (as saved in the file)
scene.frame_start = 1; scene.frame_end = 250; scene.frame_set(1)
scene.render.engine = 'BLENDER_EEVEE_NEXT'
scene.cycles.sampling_pattern = 'TABULATED_SOBOL'
scene.cycles.use_light_tree = False
scene.view_settings.view_transform = 'Filmic'
bpy.context.view_layer.update()

# ---- added for rendering (the .blend has no active camera and no usable light): camera, sun
cam_auto = bpy.data.cameras.new('AutoCamera')
cam_auto.lens = 50.0
cam_auto.sensor_width = 36.0
cam_auto.clip_end = 1000.0
ob_auto_camera = bpy.data.objects.new('AutoCamera', cam_auto)
scene.collection.objects.link(ob_auto_camera)
ob_auto_camera.location = (3.20507, -3.84609, 2.56406)
ob_auto_camera.rotation_euler = (1.09748, -7.21219e-08, 0.694738)
scene.camera = ob_auto_camera
light_auto_sun = bpy.data.lights.new('AutoSun', 'SUN')
light_auto_sun.energy = 3.0
light_auto_sun.angle = 0.0523599
ob_auto_sun = bpy.data.objects.new('AutoSun', light_auto_sun)
scene.collection.objects.link(ob_auto_sun)
ob_auto_sun.rotation_euler = (0.872665, 0.174533, 0.523599)
bpy.context.view_layer.update()
